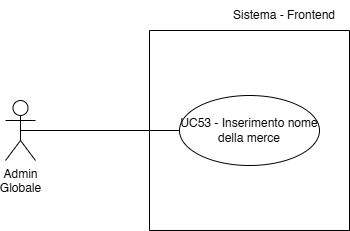

The diagram above was exported from draw.io. Its source (the exported page's mxGraphModel, read from the mxfile embedded in the PNG):
<mxGraphModel dx="712" dy="745" grid="1" gridSize="10" guides="1" tooltips="1" connect="1" arrows="1" fold="1" page="1" pageScale="1" pageWidth="827" pageHeight="1169" math="0" shadow="0">
  <root>
    <mxCell id="0" />
    <mxCell id="1" parent="0" />
    <mxCell id="7zV0bBPAs9l0oSitZ9WU-2" value="Admin&lt;div&gt;Globale&lt;/div&gt;" style="shape=umlActor;verticalLabelPosition=bottom;verticalAlign=top;html=1;" parent="1" vertex="1">
      <mxGeometry x="170" y="555" width="30" height="60" as="geometry" />
    </mxCell>
    <mxCell id="7zV0bBPAs9l0oSitZ9WU-3" value="UC53 - Inserimento nome della merce" style="ellipse;whiteSpace=wrap;html=1;" parent="1" vertex="1">
      <mxGeometry x="344" y="550" width="140" height="70" as="geometry" />
    </mxCell>
    <mxCell id="7zV0bBPAs9l0oSitZ9WU-4" value="" style="endArrow=none;html=1;rounded=0;exitX=0.5;exitY=0.5;exitDx=0;exitDy=0;exitPerimeter=0;entryX=0;entryY=0.5;entryDx=0;entryDy=0;" parent="1" source="7zV0bBPAs9l0oSitZ9WU-2" target="7zV0bBPAs9l0oSitZ9WU-3" edge="1">
      <mxGeometry width="50" height="50" relative="1" as="geometry">
        <mxPoint x="390" y="580" as="sourcePoint" />
        <mxPoint x="440" y="530" as="targetPoint" />
      </mxGeometry>
    </mxCell>
    <mxCell id="qCp_SUk88sCM9teRMa7W-1" value="" style="swimlane;startSize=0;" vertex="1" parent="1">
      <mxGeometry x="314" y="485" width="200" height="200" as="geometry" />
    </mxCell>
    <mxCell id="qCp_SUk88sCM9teRMa7W-2" value="Sistema - Frontend" style="text;html=1;align=center;verticalAlign=middle;whiteSpace=wrap;rounded=0;" vertex="1" parent="1">
      <mxGeometry x="384" y="455" width="130" height="30" as="geometry" />
    </mxCell>
  </root>
</mxGraphModel>